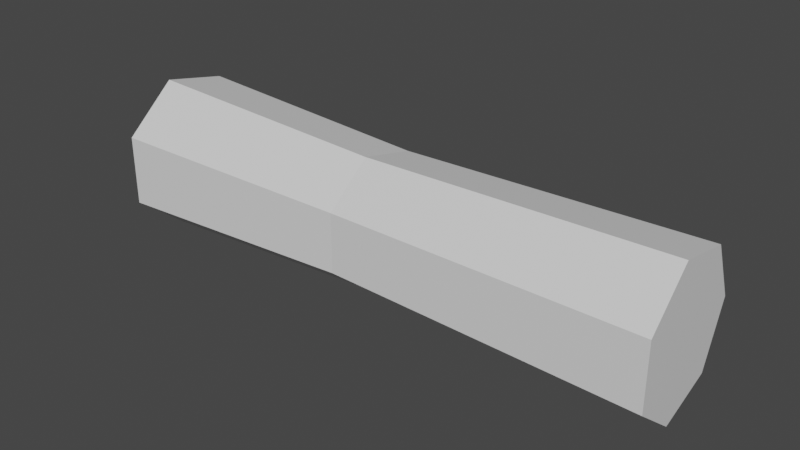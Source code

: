 # Source: FallenTree.blend  (saved by Blender 2.93.21; exported with 4.5.12 LTS)
import bpy
from mathutils import Matrix  # noqa: F401  (used for matrix-valued properties, if any)

bpy.ops.wm.read_factory_settings(use_empty=True)
scene = bpy.context.scene
scene.name = 'Scene'

# ---- collections
col_collection = bpy.data.collections.new('Collection'); scene.collection.children.link(col_collection)

# ---- materials (node trees are filled in below, after node groups)
mat_tips = bpy.data.materials.new('Tips')
mat_tips.use_transparent_shadow = False
mat_trunks = bpy.data.materials.new('Trunks')
mat_trunks.use_transparent_shadow = False

# ---- material node trees
mat_tips.use_nodes = True; mat_tips.node_tree.nodes.clear()
_N = mat_tips.node_tree.nodes; _L = mat_tips.node_tree.links
n0 = _N.new('ShaderNodeBsdfPrincipled'); n0.name = 'Principled BSDF'; n0.location = (10, 300)
n0.distribution = 'GGX'
n0.subsurface_method = 'BURLEY'
n0.inputs[3].default_value = 1.45
n0.inputs[27].default_value = (0.0, 0.0, 0.0, 1.0)
n0.inputs[28].default_value = 1.0
n1 = _N.new('ShaderNodeOutputMaterial'); n1.name = 'Material Output'; n1.location = (300, 300)
_L.new(n0.outputs[0], n1.inputs[0])
n1.is_active_output = True
mat_trunks.use_nodes = True; mat_trunks.node_tree.nodes.clear()
_N = mat_trunks.node_tree.nodes; _L = mat_trunks.node_tree.links
n0 = _N.new('ShaderNodeBsdfPrincipled'); n0.name = 'Principled BSDF'; n0.location = (10, 300)
n0.distribution = 'GGX'
n0.subsurface_method = 'BURLEY'
n0.inputs[3].default_value = 1.45
n0.inputs[27].default_value = (0.0, 0.0, 0.0, 1.0)
n0.inputs[28].default_value = 1.0
n1 = _N.new('ShaderNodeOutputMaterial'); n1.name = 'Material Output'; n1.location = (300, 300)
_L.new(n0.outputs[0], n1.inputs[0])
n1.is_active_output = True

# ---- world
world_world = bpy.data.worlds.new('World'); scene.world = world_world
world_world.use_nodes = True; world_world.node_tree.nodes.clear()
_N = world_world.node_tree.nodes; _L = world_world.node_tree.links
n0 = _N.new('ShaderNodeOutputWorld'); n0.name = 'World Output'; n0.location = (300, 300)
n1 = _N.new('ShaderNodeBackground'); n1.name = 'Background'; n1.location = (10, 300)
n1.inputs[0].default_value = (0.05088, 0.05088, 0.05088, 1.0)
_L.new(n1.outputs[0], n0.inputs[0])
n0.is_active_output = True
world_world.color = (0.05088, 0.05088, 0.05088)
world_world.use_sun_shadow = False
world_world.sun_shadow_jitter_overblur = 0.0

# ---- meshes
me_cylinder = bpy.data.meshes.new('Cylinder')
me_cylinder.from_pydata([(-0.06914, 0.9073, 0.8982), (3.95, 0.9985, 0.8982), (-0.06914, 0.5657, 0.1889), (3.971, 0.6225, 0.1164), (-0.06914, -0.2019, 0.01369), (4.017, -0.2222, -0.07673), (-0.06914, -0.8174, 0.5046), (4.054, -0.8996, 0.4643), (-0.06914, -0.8174, 1.292), (4.054, -0.8996, 1.332), (-0.06914, -0.2019, 1.783), (4.017, -0.2222, 1.873), (-0.06914, 0.5657, 1.608), (3.971, 0.6225, 1.68), (-3.58, 1.078, 0.8982), (-3.555, 0.6724, 0.0535), (-3.501, -0.24, -0.1551), (-3.457, -0.9717, 0.4294), (-3.457, -0.9717, 1.367), (-3.501, -0.24, 1.952), (-3.555, 0.6724, 1.743)], [], [(0, 1, 3, 2), (2, 3, 5, 4), (4, 5, 7, 6), (6, 7, 9, 8), (8, 9, 11, 10), (3, 1, 13, 11, 9, 7, 5), (10, 11, 13, 12), (12, 13, 1, 0), (4, 6, 17, 16), (14, 15, 16, 17, 18, 19, 20), (10, 12, 20, 19), (6, 8, 18, 17), (12, 0, 14, 20), (2, 4, 16, 15), (8, 10, 19, 18), (0, 2, 15, 14)])
me_cylinder.polygons.foreach_set('material_index', [1, 1, 1, 1, 1, 0, 1, 1, 1, 0, 1, 1, 1, 1, 1, 1])
_uv = me_cylinder.uv_layers.new(name='UVMap')
_uv.uv.foreach_set('vector', [1.0, 0.5, 1.0, 1.0, 0.8571, 1.0, 0.8571, 0.5, 0.8571, 0.5, 0.8571, 1.0, 0.7143, 1.0, 0.7143, 0.5, 0.7143, 0.5, 0.7143, 1.0, 0.5714, 1.0, 0.5714, 0.5, 0.5714, 0.5, 0.5714, 1.0, 0.4286, 1.0, 0.4286, 0.5, 0.4286, 0.5, 0.4286, 1.0, 0.2857, 1.0, 0.2857, 0.5, 0.4376, 0.3996, 0.25, 0.49, 0.06236, 0.3996, 0.01602, 0.1966, 0.1459, 0.03377, 0.3541, 0.03377, 0.484, 0.1966, 0.2857, 0.5, 0.2857, 1.0, 0.1429, 1.0, 0.1429, 0.5, 0.1429, 0.5, 0.1429, 1.0, 2.98e-08, 1.0, 2.98e-08, 0.5, 0.7143, 0.5, 0.5714, 0.5, 0.5714, 0.5, 0.7143, 0.5, 0.75, 0.49, 0.9376, 0.3996, 0.984, 0.1966, 0.8541, 0.03377, 0.6459, 0.03377, 0.516, 0.1966, 0.5624, 0.3996, 0.2857, 0.5, 0.1429, 0.5, 0.1429, 0.5, 0.2857, 0.5, 0.5714, 0.5, 0.4286, 0.5, 0.4286, 0.5, 0.5714, 0.5, 0.1429, 0.5, 2.98e-08, 0.5, 2.98e-08, 0.5, 0.1429, 0.5, 0.8571, 0.5, 0.7143, 0.5, 0.7143, 0.5, 0.8571, 0.5, 0.4286, 0.5, 0.2857, 0.5, 0.2857, 0.5, 0.4286, 0.5, 1.0, 0.5, 0.8571, 0.5, 0.8571, 0.5, 1.0, 0.5])
me_cylinder.materials.append(mat_tips)
me_cylinder.materials.append(mat_trunks)
me_cylinder.use_remesh_fix_poles = True
me_cylinder.use_remesh_preserve_attributes = False
me_cylinder.update()

# ---- objects
ob_cylinder = bpy.data.objects.new('Cylinder', me_cylinder)

# ---- transforms, parenting, visibility, modifiers, constraints
ob_cylinder.location = (0.0, 0.0, 0.0)

# ---- collection membership
col_collection.objects.link(ob_cylinder)

# ---- scene / render settings (as saved in the file)
scene.frame_start = 1; scene.frame_end = 250; scene.frame_set(1)
scene.render.engine = 'BLENDER_EEVEE_NEXT'
scene.cycles.use_denoising = False
scene.cycles.samples = 128
scene.cycles.sampling_pattern = 'TABULATED_SOBOL'
scene.cycles.use_adaptive_sampling = False
scene.cycles.use_light_tree = False
scene.view_settings.view_transform = 'Filmic'
bpy.context.view_layer.update()

# ---- added for rendering (the .blend has no active camera and no usable light): camera, sun
cam_auto = bpy.data.cameras.new('AutoCamera')
cam_auto.lens = 50.0
cam_auto.sensor_width = 36.0
cam_auto.clip_end = 1000.0
ob_auto_camera = bpy.data.objects.new('AutoCamera', cam_auto)
scene.collection.objects.link(ob_auto_camera)
ob_auto_camera.location = (7.80612, -9.02899, 6.95312)
ob_auto_camera.rotation_euler = (1.09748, -7.21219e-08, 0.694738)
scene.camera = ob_auto_camera
light_auto_sun = bpy.data.lights.new('AutoSun', 'SUN')
light_auto_sun.energy = 3.0
light_auto_sun.angle = 0.0523599
ob_auto_sun = bpy.data.objects.new('AutoSun', light_auto_sun)
scene.collection.objects.link(ob_auto_sun)
ob_auto_sun.rotation_euler = (0.872665, 0.174533, 0.523599)
bpy.context.view_layer.update()
